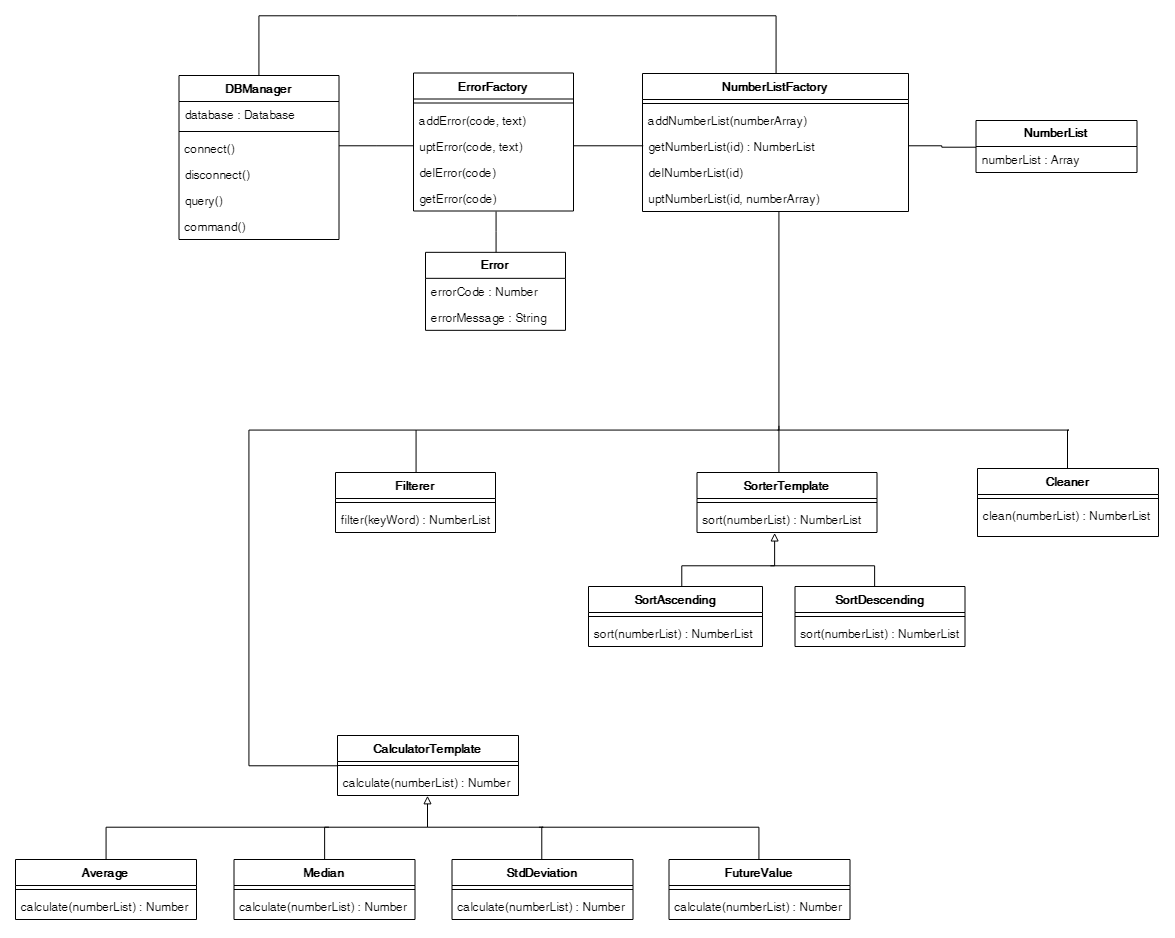

The diagram above was exported from draw.io. Its source (the exported page's mxGraphModel, read from the mxfile embedded in the PNG):
<mxGraphModel dx="2911" dy="934" grid="1" gridSize="10" guides="1" tooltips="1" connect="1" arrows="1" fold="1" page="1" pageScale="1" pageWidth="827" pageHeight="1169" math="0" shadow="0">
  <root>
    <mxCell id="0" />
    <mxCell id="1" parent="0" />
    <mxCell id="2" style="edgeStyle=orthogonalEdgeStyle;rounded=0;orthogonalLoop=1;jettySize=auto;html=1;exitX=0;exitY=0.5;exitDx=0;exitDy=0;entryX=1;entryY=0.5;entryDx=0;entryDy=0;endArrow=none;endFill=0;" edge="1" source="3" target="38" parent="1">
      <mxGeometry relative="1" as="geometry" />
    </mxCell>
    <mxCell id="3" value="NumberList" style="swimlane;fontStyle=1;childLayout=stackLayout;horizontal=1;startSize=26;fillColor=none;horizontalStack=0;resizeParent=1;resizeParentMax=0;resizeLast=0;collapsible=1;marginBottom=0;" vertex="1" parent="1">
      <mxGeometry x="-682.5" y="1405" width="161" height="52" as="geometry" />
    </mxCell>
    <mxCell id="4" value="numberList : Array" style="text;strokeColor=none;fillColor=none;align=left;verticalAlign=top;spacingLeft=4;spacingRight=4;overflow=hidden;rotatable=0;points=[[0,0.5],[1,0.5]];portConstraint=eastwest;" vertex="1" parent="3">
      <mxGeometry y="26" width="161" height="26" as="geometry" />
    </mxCell>
    <mxCell id="5" style="edgeStyle=orthogonalEdgeStyle;rounded=0;orthogonalLoop=1;jettySize=auto;html=1;entryX=0.513;entryY=0.996;entryDx=0;entryDy=0;entryPerimeter=0;endArrow=none;endFill=0;" edge="1" source="6" target="26" parent="1">
      <mxGeometry relative="1" as="geometry" />
    </mxCell>
    <mxCell id="6" value="Error" style="swimlane;fontStyle=1;childLayout=stackLayout;horizontal=1;startSize=26;fillColor=none;horizontalStack=0;resizeParent=1;resizeParentMax=0;resizeLast=0;collapsible=1;marginBottom=0;" vertex="1" parent="1">
      <mxGeometry x="-1233" y="1536.8333333333333" width="140" height="78" as="geometry" />
    </mxCell>
    <mxCell id="7" value="errorCode : Number" style="text;strokeColor=none;fillColor=none;align=left;verticalAlign=top;spacingLeft=4;spacingRight=4;overflow=hidden;rotatable=0;points=[[0,0.5],[1,0.5]];portConstraint=eastwest;" vertex="1" parent="6">
      <mxGeometry y="26" width="140" height="26" as="geometry" />
    </mxCell>
    <mxCell id="8" value="errorMessage : String" style="text;strokeColor=none;fillColor=none;align=left;verticalAlign=top;spacingLeft=4;spacingRight=4;overflow=hidden;rotatable=0;points=[[0,0.5],[1,0.5]];portConstraint=eastwest;" vertex="1" parent="6">
      <mxGeometry y="52" width="140" height="26" as="geometry" />
    </mxCell>
    <mxCell id="9" style="edgeStyle=orthogonalEdgeStyle;rounded=0;orthogonalLoop=1;jettySize=auto;html=1;endArrow=none;endFill=0;" edge="1" source="10" parent="1">
      <mxGeometry relative="1" as="geometry">
        <mxPoint x="-880.9999999999998" y="1714.571428571429" as="targetPoint" />
        <Array as="points">
          <mxPoint x="-880" y="1714" />
        </Array>
      </mxGeometry>
    </mxCell>
    <mxCell id="10" value="SorterTemplate" style="swimlane;fontStyle=1;align=center;verticalAlign=top;childLayout=stackLayout;horizontal=1;startSize=26;horizontalStack=0;resizeParent=1;resizeParentMax=0;resizeLast=0;collapsible=1;marginBottom=0;" vertex="1" parent="1">
      <mxGeometry x="-961.5" y="1757" width="180" height="60" as="geometry" />
    </mxCell>
    <mxCell id="11" value="" style="line;strokeWidth=1;fillColor=none;align=left;verticalAlign=middle;spacingTop=-1;spacingLeft=3;spacingRight=3;rotatable=0;labelPosition=right;points=[];portConstraint=eastwest;" vertex="1" parent="10">
      <mxGeometry y="26" width="180" height="8" as="geometry" />
    </mxCell>
    <mxCell id="12" value="sort(numberList) : NumberList" style="text;strokeColor=none;fillColor=none;align=left;verticalAlign=top;spacingLeft=4;spacingRight=4;overflow=hidden;rotatable=0;points=[[0,0.5],[1,0.5]];portConstraint=eastwest;" vertex="1" parent="10">
      <mxGeometry y="34" width="180" height="26" as="geometry" />
    </mxCell>
    <mxCell id="13" style="edgeStyle=orthogonalEdgeStyle;rounded=0;orthogonalLoop=1;jettySize=auto;html=1;endArrow=block;endFill=0;" edge="1" source="14" parent="1">
      <mxGeometry relative="1" as="geometry">
        <mxPoint x="-883.8571428571427" y="1817.4285714285716" as="targetPoint" />
        <Array as="points">
          <mxPoint x="-976.5" y="1851" />
          <mxPoint x="-883.5" y="1851" />
          <mxPoint x="-883.5" y="1818" />
        </Array>
      </mxGeometry>
    </mxCell>
    <mxCell id="14" value="SortAscending" style="swimlane;fontStyle=1;align=center;verticalAlign=top;childLayout=stackLayout;horizontal=1;startSize=26;horizontalStack=0;resizeParent=1;resizeParentMax=0;resizeLast=0;collapsible=1;marginBottom=0;" vertex="1" parent="1">
      <mxGeometry x="-1070" y="1871" width="174" height="60" as="geometry" />
    </mxCell>
    <mxCell id="15" value="" style="line;strokeWidth=1;fillColor=none;align=left;verticalAlign=middle;spacingTop=-1;spacingLeft=3;spacingRight=3;rotatable=0;labelPosition=right;points=[];portConstraint=eastwest;" vertex="1" parent="14">
      <mxGeometry y="26" width="174" height="8" as="geometry" />
    </mxCell>
    <mxCell id="16" value="sort(numberList) : NumberList" style="text;strokeColor=none;fillColor=none;align=left;verticalAlign=top;spacingLeft=4;spacingRight=4;overflow=hidden;rotatable=0;points=[[0,0.5],[1,0.5]];portConstraint=eastwest;" vertex="1" parent="14">
      <mxGeometry y="34" width="174" height="26" as="geometry" />
    </mxCell>
    <mxCell id="17" style="edgeStyle=orthogonalEdgeStyle;rounded=0;orthogonalLoop=1;jettySize=auto;html=1;endArrow=none;endFill=0;" edge="1" source="18" parent="1">
      <mxGeometry relative="1" as="geometry">
        <mxPoint x="-888.1428571428571" y="1850.2857142857147" as="targetPoint" />
        <Array as="points">
          <mxPoint x="-783.5" y="1851" />
        </Array>
      </mxGeometry>
    </mxCell>
    <mxCell id="18" value="SortDescending" style="swimlane;fontStyle=1;align=center;verticalAlign=top;childLayout=stackLayout;horizontal=1;startSize=26;horizontalStack=0;resizeParent=1;resizeParentMax=0;resizeLast=0;collapsible=1;marginBottom=0;" vertex="1" parent="1">
      <mxGeometry x="-863.5" y="1871" width="170" height="60" as="geometry" />
    </mxCell>
    <mxCell id="19" value="" style="line;strokeWidth=1;fillColor=none;align=left;verticalAlign=middle;spacingTop=-1;spacingLeft=3;spacingRight=3;rotatable=0;labelPosition=right;points=[];portConstraint=eastwest;" vertex="1" parent="18">
      <mxGeometry y="26" width="170" height="8" as="geometry" />
    </mxCell>
    <mxCell id="20" value="sort(numberList) : NumberList" style="text;strokeColor=none;fillColor=none;align=left;verticalAlign=top;spacingLeft=4;spacingRight=4;overflow=hidden;rotatable=0;points=[[0,0.5],[1,0.5]];portConstraint=eastwest;" vertex="1" parent="18">
      <mxGeometry y="34" width="170" height="26" as="geometry" />
    </mxCell>
    <mxCell id="21" value="ErrorFactory" style="swimlane;fontStyle=1;align=center;verticalAlign=top;childLayout=stackLayout;horizontal=1;startSize=26;horizontalStack=0;resizeParent=1;resizeParentMax=0;resizeLast=0;collapsible=1;marginBottom=0;" vertex="1" parent="1">
      <mxGeometry x="-1245" y="1357.5" width="160" height="138" as="geometry" />
    </mxCell>
    <mxCell id="22" value="" style="line;strokeWidth=1;fillColor=none;align=left;verticalAlign=middle;spacingTop=-1;spacingLeft=3;spacingRight=3;rotatable=0;labelPosition=right;points=[];portConstraint=eastwest;" vertex="1" parent="21">
      <mxGeometry y="26" width="160" height="8" as="geometry" />
    </mxCell>
    <mxCell id="23" value="addError(code, text)&#10;&#10;" style="text;strokeColor=none;fillColor=none;align=left;verticalAlign=top;spacingLeft=4;spacingRight=4;overflow=hidden;rotatable=0;points=[[0,0.5],[1,0.5]];portConstraint=eastwest;" vertex="1" parent="21">
      <mxGeometry y="34" width="160" height="26" as="geometry" />
    </mxCell>
    <mxCell id="24" value="uptError(code, text)" style="text;strokeColor=none;fillColor=none;align=left;verticalAlign=top;spacingLeft=4;spacingRight=4;overflow=hidden;rotatable=0;points=[[0,0.5],[1,0.5]];portConstraint=eastwest;" vertex="1" parent="21">
      <mxGeometry y="60" width="160" height="26" as="geometry" />
    </mxCell>
    <mxCell id="25" value="delError(code)" style="text;strokeColor=none;fillColor=none;align=left;verticalAlign=top;spacingLeft=4;spacingRight=4;overflow=hidden;rotatable=0;points=[[0,0.5],[1,0.5]];portConstraint=eastwest;" vertex="1" parent="21">
      <mxGeometry y="86" width="160" height="26" as="geometry" />
    </mxCell>
    <mxCell id="26" value="getError(code)" style="text;strokeColor=none;fillColor=none;align=left;verticalAlign=top;spacingLeft=4;spacingRight=4;overflow=hidden;rotatable=0;points=[[0,0.5],[1,0.5]];portConstraint=eastwest;" vertex="1" parent="21">
      <mxGeometry y="112" width="160" height="26" as="geometry" />
    </mxCell>
    <mxCell id="27" value="DBManager" style="swimlane;fontStyle=1;align=center;verticalAlign=top;childLayout=stackLayout;horizontal=1;startSize=26;horizontalStack=0;resizeParent=1;resizeParentMax=0;resizeLast=0;collapsible=1;marginBottom=0;" vertex="1" parent="1">
      <mxGeometry x="-1479.5" y="1360" width="160" height="164" as="geometry" />
    </mxCell>
    <mxCell id="28" value="database : Database" style="text;strokeColor=none;fillColor=none;align=left;verticalAlign=top;spacingLeft=4;spacingRight=4;overflow=hidden;rotatable=0;points=[[0,0.5],[1,0.5]];portConstraint=eastwest;" vertex="1" parent="27">
      <mxGeometry y="26" width="160" height="26" as="geometry" />
    </mxCell>
    <mxCell id="29" value="" style="line;strokeWidth=1;fillColor=none;align=left;verticalAlign=middle;spacingTop=-1;spacingLeft=3;spacingRight=3;rotatable=0;labelPosition=right;points=[];portConstraint=eastwest;" vertex="1" parent="27">
      <mxGeometry y="52" width="160" height="8" as="geometry" />
    </mxCell>
    <mxCell id="30" value="connect()" style="text;strokeColor=none;fillColor=none;align=left;verticalAlign=top;spacingLeft=4;spacingRight=4;overflow=hidden;rotatable=0;points=[[0,0.5],[1,0.5]];portConstraint=eastwest;" vertex="1" parent="27">
      <mxGeometry y="60" width="160" height="26" as="geometry" />
    </mxCell>
    <mxCell id="31" value="disconnect()" style="text;strokeColor=none;fillColor=none;align=left;verticalAlign=top;spacingLeft=4;spacingRight=4;overflow=hidden;rotatable=0;points=[[0,0.5],[1,0.5]];portConstraint=eastwest;" vertex="1" parent="27">
      <mxGeometry y="86" width="160" height="26" as="geometry" />
    </mxCell>
    <mxCell id="32" value="query()" style="text;strokeColor=none;fillColor=none;align=left;verticalAlign=top;spacingLeft=4;spacingRight=4;overflow=hidden;rotatable=0;points=[[0,0.5],[1,0.5]];portConstraint=eastwest;" vertex="1" parent="27">
      <mxGeometry y="112" width="160" height="26" as="geometry" />
    </mxCell>
    <mxCell id="33" value="command()" style="text;strokeColor=none;fillColor=none;align=left;verticalAlign=top;spacingLeft=4;spacingRight=4;overflow=hidden;rotatable=0;points=[[0,0.5],[1,0.5]];portConstraint=eastwest;" vertex="1" parent="27">
      <mxGeometry y="138" width="160" height="26" as="geometry" />
    </mxCell>
    <mxCell id="34" style="edgeStyle=orthogonalEdgeStyle;rounded=0;orthogonalLoop=1;jettySize=auto;html=1;entryX=0.5;entryY=0;entryDx=0;entryDy=0;endArrow=none;endFill=0;" edge="1" source="35" target="27" parent="1">
      <mxGeometry relative="1" as="geometry">
        <Array as="points">
          <mxPoint x="-883" y="1300" />
          <mxPoint x="-1400" y="1300" />
        </Array>
      </mxGeometry>
    </mxCell>
    <mxCell id="35" value="NumberListFactory" style="swimlane;fontStyle=1;align=center;verticalAlign=top;childLayout=stackLayout;horizontal=1;startSize=26;horizontalStack=0;resizeParent=1;resizeParentMax=0;resizeLast=0;collapsible=1;marginBottom=0;" vertex="1" parent="1">
      <mxGeometry x="-1016" y="1358" width="266" height="138" as="geometry" />
    </mxCell>
    <mxCell id="36" value="" style="line;strokeWidth=1;fillColor=none;align=left;verticalAlign=middle;spacingTop=-1;spacingLeft=3;spacingRight=3;rotatable=0;labelPosition=right;points=[];portConstraint=eastwest;" vertex="1" parent="35">
      <mxGeometry y="26" width="266" height="8" as="geometry" />
    </mxCell>
    <mxCell id="37" value="addNumberList(numberArray)&#10;&#10;" style="text;strokeColor=none;fillColor=none;align=left;verticalAlign=top;spacingLeft=4;spacingRight=4;overflow=hidden;rotatable=0;points=[[0,0.5],[1,0.5]];portConstraint=eastwest;" vertex="1" parent="35">
      <mxGeometry y="34" width="266" height="26" as="geometry" />
    </mxCell>
    <mxCell id="38" value="getNumberList(id) : NumberList&#10;&#10;" style="text;strokeColor=none;fillColor=none;align=left;verticalAlign=top;spacingLeft=4;spacingRight=4;overflow=hidden;rotatable=0;points=[[0,0.5],[1,0.5]];portConstraint=eastwest;" vertex="1" parent="35">
      <mxGeometry y="60" width="266" height="26" as="geometry" />
    </mxCell>
    <mxCell id="39" value="delNumberList(id)&#10;&#10;" style="text;strokeColor=none;fillColor=none;align=left;verticalAlign=top;spacingLeft=4;spacingRight=4;overflow=hidden;rotatable=0;points=[[0,0.5],[1,0.5]];portConstraint=eastwest;" vertex="1" parent="35">
      <mxGeometry y="86" width="266" height="26" as="geometry" />
    </mxCell>
    <mxCell id="40" value="uptNumberList(id, numberArray)&#10;&#10;" style="text;strokeColor=none;fillColor=none;align=left;verticalAlign=top;spacingLeft=4;spacingRight=4;overflow=hidden;rotatable=0;points=[[0,0.5],[1,0.5]];portConstraint=eastwest;" vertex="1" parent="35">
      <mxGeometry y="112" width="266" height="26" as="geometry" />
    </mxCell>
    <mxCell id="41" style="edgeStyle=orthogonalEdgeStyle;rounded=0;orthogonalLoop=1;jettySize=auto;html=1;entryX=1.002;entryY=0.403;entryDx=0;entryDy=0;entryPerimeter=0;endArrow=none;endFill=0;" edge="1" source="24" target="30" parent="1">
      <mxGeometry relative="1" as="geometry" />
    </mxCell>
    <mxCell id="42" value="&lt;span style=&quot;font-family: &amp;#34;helvetica&amp;#34; , &amp;#34;arial&amp;#34; , sans-serif ; font-size: 0px&quot;&gt;%3CmxGraphModel%3E%3Croot%3E%3CmxCell%20id%3D%220%22%2F%3E%3CmxCell%20id%3D%221%22%20parent%3D%220%22%2F%3E%3CmxCell%20id%3D%222%22%20value%3D%22%22%20style%3D%22endArrow%3Dnone%3Bhtml%3D1%3B%22%20edge%3D%221%22%20parent%3D%221%22%3E%3CmxGeometry%20width%3D%2250%22%20height%3D%2250%22%20relative%3D%221%22%20as%3D%22geometry%22%3E%3CmxPoint%20x%3D%22-1150%22%20y%3D%222000%22%20as%3D%22sourcePoint%22%2F%3E%3CmxPoint%20x%3D%22-1100%22%20y%3D%221880%22%20as%3D%22targetPoint%22%2F%3E%3C%2FmxGeometry%3E%3C%2FmxCell%3E%3C%2Froot%3E%3C%2FmxGraphModel%3E&lt;/span&gt;" style="text;html=1;resizable=0;points=[];autosize=1;align=left;verticalAlign=top;spacingTop=-4;" vertex="1" parent="1">
      <mxGeometry x="-1051" y="1427" width="20" height="20" as="geometry" />
    </mxCell>
    <mxCell id="43" style="edgeStyle=orthogonalEdgeStyle;rounded=0;orthogonalLoop=1;jettySize=auto;html=1;endArrow=none;endFill=0;entryX=0.499;entryY=0.999;entryDx=0;entryDy=0;entryPerimeter=0;" edge="1" source="44" target="40" parent="1">
      <mxGeometry relative="1" as="geometry">
        <mxPoint x="-878" y="1497" as="targetPoint" />
        <Array as="points">
          <mxPoint x="-1243" y="1714" />
          <mxPoint x="-880" y="1714" />
          <mxPoint x="-880" y="1496" />
        </Array>
      </mxGeometry>
    </mxCell>
    <mxCell id="44" value="Filterer" style="swimlane;fontStyle=1;align=center;verticalAlign=top;childLayout=stackLayout;horizontal=1;startSize=26;horizontalStack=0;resizeParent=1;resizeParentMax=0;resizeLast=0;collapsible=1;marginBottom=0;" vertex="1" parent="1">
      <mxGeometry x="-1323" y="1757" width="160" height="60" as="geometry" />
    </mxCell>
    <mxCell id="45" value="" style="line;strokeWidth=1;fillColor=none;align=left;verticalAlign=middle;spacingTop=-1;spacingLeft=3;spacingRight=3;rotatable=0;labelPosition=right;points=[];portConstraint=eastwest;" vertex="1" parent="44">
      <mxGeometry y="26" width="160" height="8" as="geometry" />
    </mxCell>
    <mxCell id="46" value="filter(keyWord) : NumberList" style="text;strokeColor=none;fillColor=none;align=left;verticalAlign=top;spacingLeft=4;spacingRight=4;overflow=hidden;rotatable=0;points=[[0,0.5],[1,0.5]];portConstraint=eastwest;" vertex="1" parent="44">
      <mxGeometry y="34" width="160" height="26" as="geometry" />
    </mxCell>
    <mxCell id="47" style="edgeStyle=orthogonalEdgeStyle;rounded=0;orthogonalLoop=1;jettySize=auto;html=1;exitX=0;exitY=0.5;exitDx=0;exitDy=0;entryX=1;entryY=0.5;entryDx=0;entryDy=0;endArrow=none;endFill=0;" edge="1" source="38" target="24" parent="1">
      <mxGeometry relative="1" as="geometry" />
    </mxCell>
    <mxCell id="48" style="edgeStyle=orthogonalEdgeStyle;rounded=0;orthogonalLoop=1;jettySize=auto;html=1;exitX=0.5;exitY=0;exitDx=0;exitDy=0;endArrow=none;endFill=0;" edge="1" source="49" parent="1">
      <mxGeometry relative="1" as="geometry">
        <mxPoint x="-879.5714285714284" y="1710.2857142857147" as="targetPoint" />
        <Array as="points">
          <mxPoint x="-590" y="1714" />
          <mxPoint x="-880" y="1714" />
        </Array>
      </mxGeometry>
    </mxCell>
    <mxCell id="49" value="Cleaner" style="swimlane;fontStyle=1;align=center;verticalAlign=top;childLayout=stackLayout;horizontal=1;startSize=26;horizontalStack=0;resizeParent=1;resizeParentMax=0;resizeLast=0;collapsible=1;marginBottom=0;" vertex="1" parent="1">
      <mxGeometry x="-681" y="1753" width="181" height="68" as="geometry" />
    </mxCell>
    <mxCell id="50" value="" style="line;strokeWidth=1;fillColor=none;align=left;verticalAlign=middle;spacingTop=-1;spacingLeft=3;spacingRight=3;rotatable=0;labelPosition=right;points=[];portConstraint=eastwest;" vertex="1" parent="49">
      <mxGeometry y="26" width="181" height="8" as="geometry" />
    </mxCell>
    <mxCell id="51" value="clean(numberList) : NumberList" style="text;strokeColor=none;fillColor=none;align=left;verticalAlign=top;spacingLeft=4;spacingRight=4;overflow=hidden;rotatable=0;points=[[0,0.5],[1,0.5]];portConstraint=eastwest;" vertex="1" parent="49">
      <mxGeometry y="34" width="181" height="34" as="geometry" />
    </mxCell>
    <mxCell id="52" style="edgeStyle=orthogonalEdgeStyle;rounded=0;orthogonalLoop=1;jettySize=auto;html=1;exitX=0;exitY=0.5;exitDx=0;exitDy=0;endArrow=none;endFill=0;" edge="1" source="53" parent="1">
      <mxGeometry relative="1" as="geometry">
        <mxPoint x="-1242.4285714285713" y="1714.571428571429" as="targetPoint" />
        <Array as="points">
          <mxPoint x="-1410" y="2050" />
          <mxPoint x="-1410" y="1714" />
        </Array>
      </mxGeometry>
    </mxCell>
    <mxCell id="53" value="CalculatorTemplate" style="swimlane;fontStyle=1;align=center;verticalAlign=top;childLayout=stackLayout;horizontal=1;startSize=26;horizontalStack=0;resizeParent=1;resizeParentMax=0;resizeLast=0;collapsible=1;marginBottom=0;" vertex="1" parent="1">
      <mxGeometry x="-1321" y="2020" width="181" height="60" as="geometry" />
    </mxCell>
    <mxCell id="54" value="" style="line;strokeWidth=1;fillColor=none;align=left;verticalAlign=middle;spacingTop=-1;spacingLeft=3;spacingRight=3;rotatable=0;labelPosition=right;points=[];portConstraint=eastwest;" vertex="1" parent="53">
      <mxGeometry y="26" width="181" height="8" as="geometry" />
    </mxCell>
    <mxCell id="55" value="calculate(numberList) : Number" style="text;strokeColor=none;fillColor=none;align=left;verticalAlign=top;spacingLeft=4;spacingRight=4;overflow=hidden;rotatable=0;points=[[0,0.5],[1,0.5]];portConstraint=eastwest;" vertex="1" parent="53">
      <mxGeometry y="34" width="181" height="26" as="geometry" />
    </mxCell>
    <mxCell id="56" style="edgeStyle=orthogonalEdgeStyle;rounded=0;orthogonalLoop=1;jettySize=auto;html=1;exitX=0.5;exitY=0;exitDx=0;exitDy=0;endArrow=none;endFill=0;" edge="1" source="57" parent="1">
      <mxGeometry relative="1" as="geometry">
        <mxPoint x="-1329.5714285714284" y="2111.714285714286" as="targetPoint" />
        <Array as="points">
          <mxPoint x="-1552" y="2112" />
        </Array>
      </mxGeometry>
    </mxCell>
    <mxCell id="57" value="Average" style="swimlane;fontStyle=1;align=center;verticalAlign=top;childLayout=stackLayout;horizontal=1;startSize=26;horizontalStack=0;resizeParent=1;resizeParentMax=0;resizeLast=0;collapsible=1;marginBottom=0;" vertex="1" parent="1">
      <mxGeometry x="-1643" y="2144" width="181" height="60" as="geometry" />
    </mxCell>
    <mxCell id="58" value="" style="line;strokeWidth=1;fillColor=none;align=left;verticalAlign=middle;spacingTop=-1;spacingLeft=3;spacingRight=3;rotatable=0;labelPosition=right;points=[];portConstraint=eastwest;" vertex="1" parent="57">
      <mxGeometry y="26" width="181" height="8" as="geometry" />
    </mxCell>
    <mxCell id="59" value="calculate(numberList) : Number" style="text;strokeColor=none;fillColor=none;align=left;verticalAlign=top;spacingLeft=4;spacingRight=4;overflow=hidden;rotatable=0;points=[[0,0.5],[1,0.5]];portConstraint=eastwest;" vertex="1" parent="57">
      <mxGeometry y="34" width="181" height="26" as="geometry" />
    </mxCell>
    <mxCell id="60" style="edgeStyle=orthogonalEdgeStyle;rounded=0;orthogonalLoop=1;jettySize=auto;html=1;exitX=0.5;exitY=0;exitDx=0;exitDy=0;entryX=0.5;entryY=1;entryDx=0;entryDy=0;endArrow=block;endFill=0;" edge="1" source="61" target="53" parent="1">
      <mxGeometry relative="1" as="geometry" />
    </mxCell>
    <mxCell id="61" value="Median" style="swimlane;fontStyle=1;align=center;verticalAlign=top;childLayout=stackLayout;horizontal=1;startSize=26;horizontalStack=0;resizeParent=1;resizeParentMax=0;resizeLast=0;collapsible=1;marginBottom=0;" vertex="1" parent="1">
      <mxGeometry x="-1424.5" y="2144" width="181" height="60" as="geometry" />
    </mxCell>
    <mxCell id="62" value="" style="line;strokeWidth=1;fillColor=none;align=left;verticalAlign=middle;spacingTop=-1;spacingLeft=3;spacingRight=3;rotatable=0;labelPosition=right;points=[];portConstraint=eastwest;" vertex="1" parent="61">
      <mxGeometry y="26" width="181" height="8" as="geometry" />
    </mxCell>
    <mxCell id="63" value="calculate(numberList) : Number" style="text;strokeColor=none;fillColor=none;align=left;verticalAlign=top;spacingLeft=4;spacingRight=4;overflow=hidden;rotatable=0;points=[[0,0.5],[1,0.5]];portConstraint=eastwest;" vertex="1" parent="61">
      <mxGeometry y="34" width="181" height="26" as="geometry" />
    </mxCell>
    <mxCell id="64" style="edgeStyle=orthogonalEdgeStyle;rounded=0;orthogonalLoop=1;jettySize=auto;html=1;exitX=0.5;exitY=0;exitDx=0;exitDy=0;endArrow=none;endFill=0;" edge="1" parent="1">
      <mxGeometry relative="1" as="geometry">
        <mxPoint x="-1231" y="2111.714285714286" as="targetPoint" />
        <mxPoint x="-1116.7142857142856" y="2146" as="sourcePoint" />
        <Array as="points">
          <mxPoint x="-1116" y="2112" />
          <mxPoint x="-1210" y="2112" />
        </Array>
      </mxGeometry>
    </mxCell>
    <mxCell id="65" value="StdDeviation" style="swimlane;fontStyle=1;align=center;verticalAlign=top;childLayout=stackLayout;horizontal=1;startSize=26;horizontalStack=0;resizeParent=1;resizeParentMax=0;resizeLast=0;collapsible=1;marginBottom=0;" vertex="1" parent="1">
      <mxGeometry x="-1206.5" y="2144" width="181" height="60" as="geometry" />
    </mxCell>
    <mxCell id="66" value="" style="line;strokeWidth=1;fillColor=none;align=left;verticalAlign=middle;spacingTop=-1;spacingLeft=3;spacingRight=3;rotatable=0;labelPosition=right;points=[];portConstraint=eastwest;" vertex="1" parent="65">
      <mxGeometry y="26" width="181" height="8" as="geometry" />
    </mxCell>
    <mxCell id="67" value="calculate(numberList) : Number" style="text;strokeColor=none;fillColor=none;align=left;verticalAlign=top;spacingLeft=4;spacingRight=4;overflow=hidden;rotatable=0;points=[[0,0.5],[1,0.5]];portConstraint=eastwest;" vertex="1" parent="65">
      <mxGeometry y="34" width="181" height="26" as="geometry" />
    </mxCell>
    <mxCell id="68" style="edgeStyle=orthogonalEdgeStyle;rounded=0;orthogonalLoop=1;jettySize=auto;html=1;exitX=0.5;exitY=0;exitDx=0;exitDy=0;endArrow=none;endFill=0;" edge="1" source="69" parent="1">
      <mxGeometry relative="1" as="geometry">
        <mxPoint x="-1119.5714285714284" y="2111.714285714286" as="targetPoint" />
        <Array as="points">
          <mxPoint x="-899" y="2112" />
        </Array>
      </mxGeometry>
    </mxCell>
    <mxCell id="69" value="FutureValue" style="swimlane;fontStyle=1;align=center;verticalAlign=top;childLayout=stackLayout;horizontal=1;startSize=26;horizontalStack=0;resizeParent=1;resizeParentMax=0;resizeLast=0;collapsible=1;marginBottom=0;" vertex="1" parent="1">
      <mxGeometry x="-989.5" y="2144" width="181" height="60" as="geometry" />
    </mxCell>
    <mxCell id="70" value="" style="line;strokeWidth=1;fillColor=none;align=left;verticalAlign=middle;spacingTop=-1;spacingLeft=3;spacingRight=3;rotatable=0;labelPosition=right;points=[];portConstraint=eastwest;" vertex="1" parent="69">
      <mxGeometry y="26" width="181" height="8" as="geometry" />
    </mxCell>
    <mxCell id="71" value="calculate(numberList) : Number" style="text;strokeColor=none;fillColor=none;align=left;verticalAlign=top;spacingLeft=4;spacingRight=4;overflow=hidden;rotatable=0;points=[[0,0.5],[1,0.5]];portConstraint=eastwest;" vertex="1" parent="69">
      <mxGeometry y="34" width="181" height="26" as="geometry" />
    </mxCell>
  </root>
</mxGraphModel>